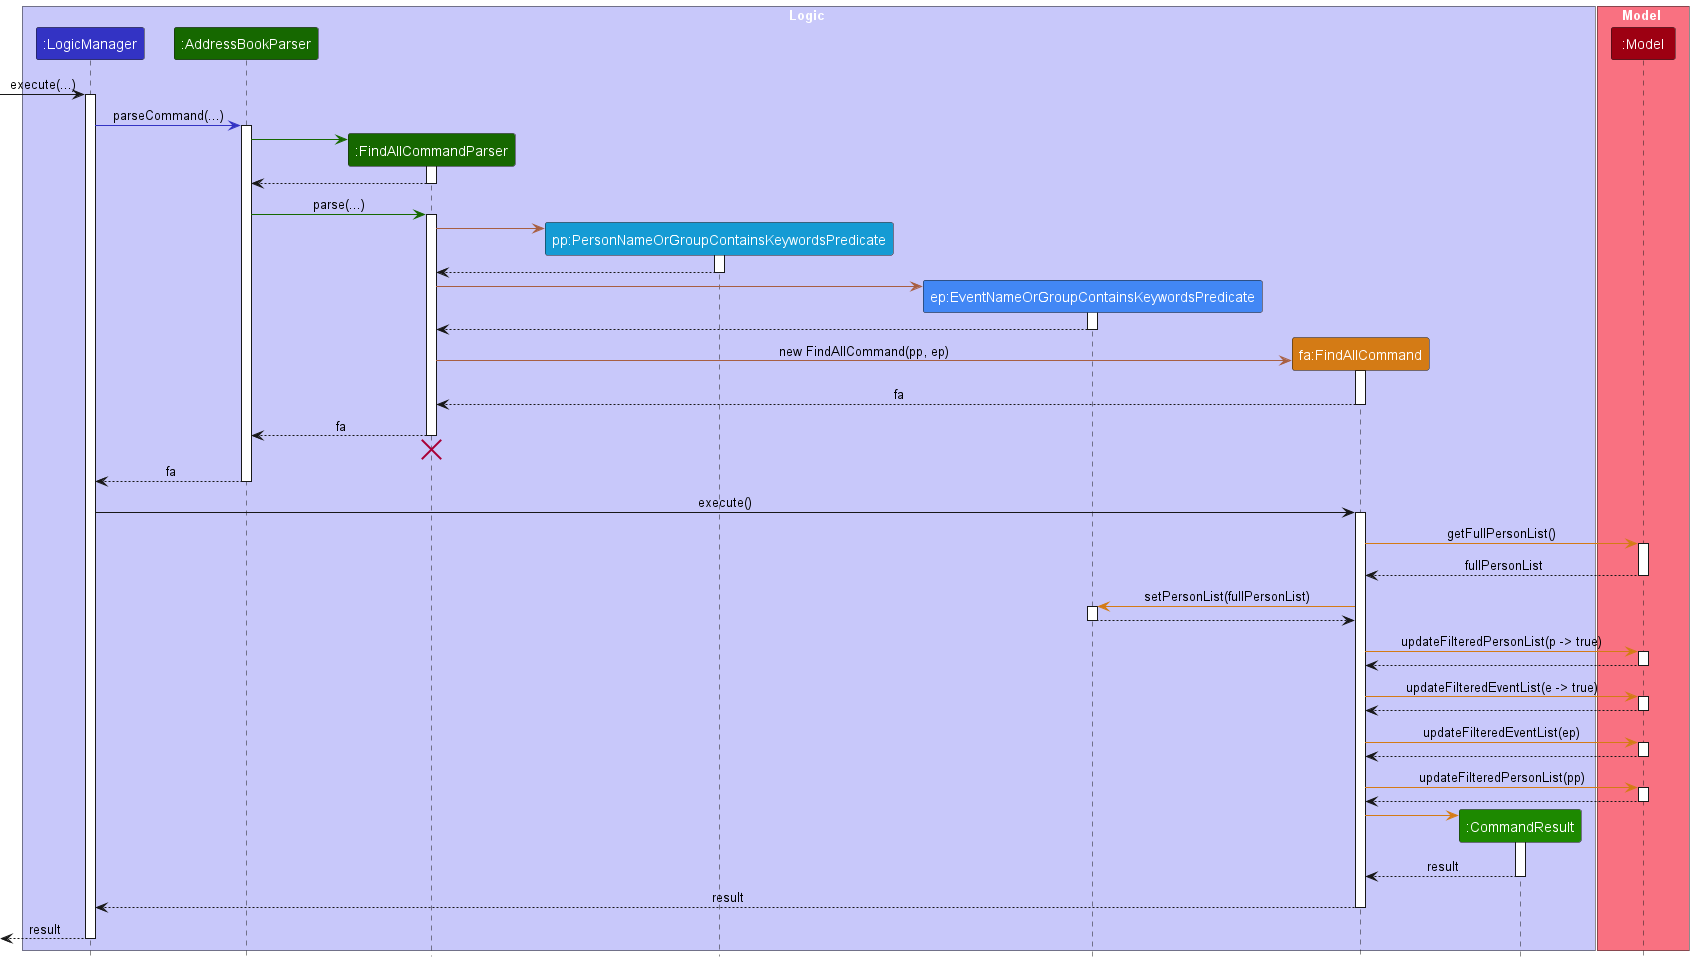

The diagram above was rendered by PlantUML. Its source (embedded in the PNG):
@startuml
!include style.puml
skinparam ArrowFontStyle plain

box Logic LOGIC_COLOR_T1
participant ":LogicManager" as Logic LOGIC_COLOR
participant ":AddressBookParser" as AddressBookParser ADDRESS_BOOK_PARSER_COLOR
participant ":FindAllCommandParser" as FindAllCommandParser ADDRESS_BOOK_PARSER_COLOR
participant "pp:PersonNameOrGroupContainsKeywordsPredicate" as PersonNameOrGroupContainsKeywordsPredicate PERSON_CONTAIN_KEYWORD_COLOR
participant "ep:EventNameOrGroupContainsKeywordsPredicate" as EventNameOrGroupContainsKeywordsPredicate EVENT_CONTAIN_KEYWORD_COLOR
participant "fa:FindAllCommand" as FindAllCommand FIND_COMMAND_COLOR
participant ":CommandResult" as CommandResult COMMAND_RESULT_COLOR
end box

box Model MODEL_COLOR_T1
participant ":Model" as Model MODEL_COLOR
end box

[-> Logic : execute(...)
activate Logic

Logic -[LOGIC_COLOR]> AddressBookParser : parseCommand(...)
activate AddressBookParser

create FindAllCommandParser
AddressBookParser -[ADDRESS_BOOK_PARSER_COLOR]> FindAllCommandParser
activate FindAllCommandParser

FindAllCommandParser --> AddressBookParser
deactivate FindAllCommandParser

AddressBookParser -[ADDRESS_BOOK_PARSER_COLOR]> FindAllCommandParser : parse(...)
activate FindAllCommandParser

create PersonNameOrGroupContainsKeywordsPredicate
FindAllCommandParser -[FIND_COMMAND_PARSER_COLOR]> PersonNameOrGroupContainsKeywordsPredicate
activate PersonNameOrGroupContainsKeywordsPredicate

PersonNameOrGroupContainsKeywordsPredicate --> FindAllCommandParser
deactivate PersonNameOrGroupContainsKeywordsPredicate

create EventNameOrGroupContainsKeywordsPredicate
FindAllCommandParser -[FIND_COMMAND_PARSER_COLOR]> EventNameOrGroupContainsKeywordsPredicate
activate EventNameOrGroupContainsKeywordsPredicate

EventNameOrGroupContainsKeywordsPredicate --> FindAllCommandParser
deactivate EventNameOrGroupContainsKeywordsPredicate

create FindAllCommand
FindAllCommandParser -[FIND_COMMAND_PARSER_COLOR]> FindAllCommand : new FindAllCommand(pp, ep)
activate FindAllCommand

FindAllCommand --> FindAllCommandParser : fa
deactivate FindAllCommand

FindAllCommandParser --> AddressBookParser : fa
deactivate FindAllCommandParser
FindAllCommandParser -[hidden]-> AddressBookParser
destroy FindAllCommandParser

AddressBookParser --> Logic : fa
deactivate AddressBookParser

Logic -> FindAllCommand : execute()
activate FindAllCommand

FindAllCommand -[FIND_COMMAND_COLOR]> Model : getFullPersonList()
activate Model

Model --> FindAllCommand : fullPersonList
deactivate Model

FindAllCommand -[FIND_COMMAND_COLOR]> EventNameOrGroupContainsKeywordsPredicate : setPersonList(fullPersonList)
activate EventNameOrGroupContainsKeywordsPredicate

EventNameOrGroupContainsKeywordsPredicate --> FindAllCommand
deactivate EventNameOrGroupContainsKeywordsPredicate

FindAllCommand -[FIND_COMMAND_COLOR]> Model : updateFilteredPersonList(p -> true)
activate Model

Model --> FindAllCommand
deactivate Model

FindAllCommand -[FIND_COMMAND_COLOR]> Model : updateFilteredEventList(e -> true)
activate Model

Model --> FindAllCommand
deactivate Model

FindAllCommand -[FIND_COMMAND_COLOR]> Model : updateFilteredEventList(ep)
activate Model

Model --> FindAllCommand
deactivate Model

FindAllCommand -[FIND_COMMAND_COLOR]> Model : updateFilteredPersonList(pp)
activate Model

Model --> FindAllCommand
deactivate Model

create CommandResult
FindAllCommand -[FIND_COMMAND_COLOR]> CommandResult
activate CommandResult

CommandResult --> FindAllCommand : result
deactivate CommandResult

FindAllCommand --> Logic : result
deactivate FindAllCommand

[<--Logic : result
deactivate Logic

@enduml